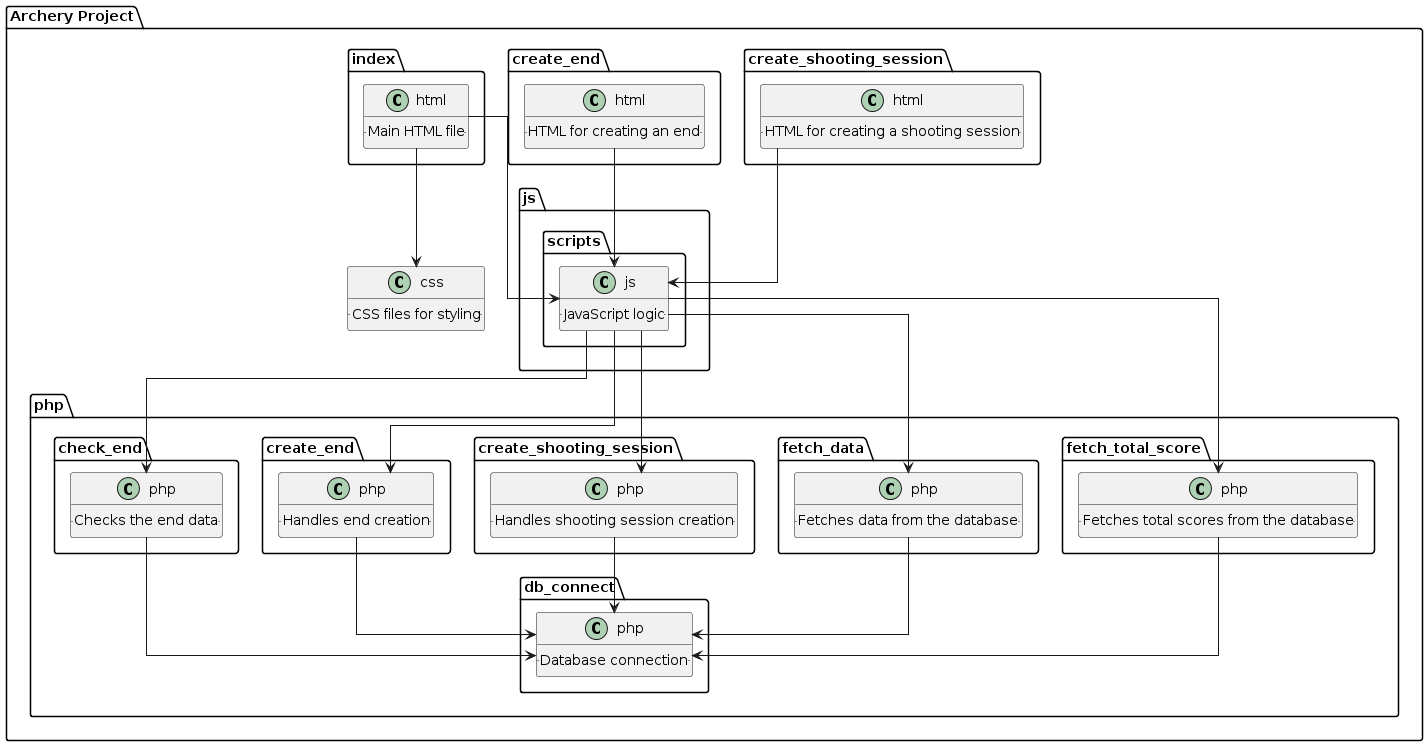

The diagram above was rendered by PlantUML. Its source (embedded in the PNG):
@startuml
!define RECTANGLE class
skinparam linetype ortho

package "Archery Project" {
  RECTANGLE "index.html" {
    .. Main HTML file ..
  }

  RECTANGLE "create_end.html" {
    .. HTML for creating an end ..
  }

  RECTANGLE "create_shooting_session.html" {
    .. HTML for creating a shooting session ..
  }

  RECTANGLE "css" {
    .. CSS files for styling ..
  }

  package "js" {
    class "scripts.js" {
      .. JavaScript logic ..
    }
  }

  package "php" {
    class "check_end.php" {
      .. Checks the end data ..
    }

    class "create_end.php" {
      .. Handles end creation ..
    }

    class "create_shooting_session.php" {
      .. Handles shooting session creation ..
    }

    class "db_connect.php" {
      .. Database connection ..
    }

    class "fetch_data.php" {
      .. Fetches data from the database ..
    }

    class "fetch_total_score.php" {
      .. Fetches total scores from the database ..
    }
  }

  "index.html" --> "js.scripts.js"
  "index.html" --> "css"
  "create_end.html" --> "js.scripts.js"
  "create_shooting_session.html" --> "js.scripts.js"

  "js.scripts.js" --> "php.check_end.php"
  "js.scripts.js" --> "php.create_end.php"
  "js.scripts.js" --> "php.create_shooting_session.php"
  "js.scripts.js" --> "php.fetch_data.php"
  "js.scripts.js" --> "php.fetch_total_score.php"

  "php.check_end.php" --> "php.db_connect.php"
  "php.create_end.php" --> "php.db_connect.php"
  "php.create_shooting_session.php" --> "php.db_connect.php"
  "php.fetch_data.php" --> "php.db_connect.php"
  "php.fetch_total_score.php" --> "php.db_connect.php"
}
@enduml